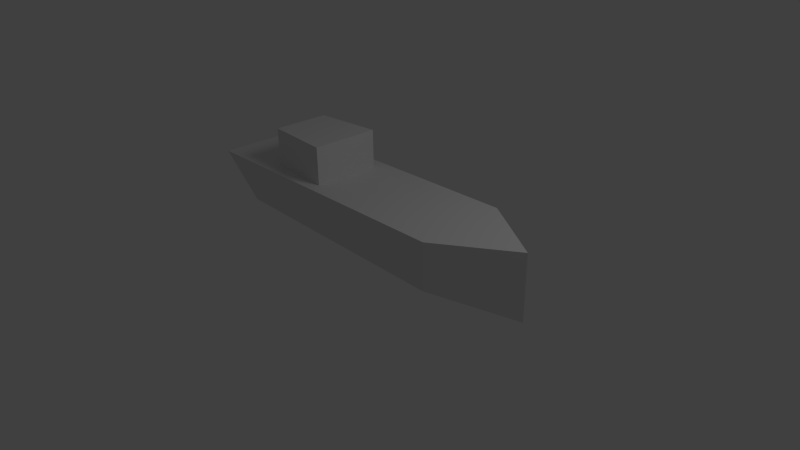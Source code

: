 # Source: ship.blend  (saved by Blender 2.58.0; exported with 4.5.12 LTS)
import bpy
from mathutils import Matrix  # noqa: F401  (used for matrix-valued properties, if any)

bpy.ops.wm.read_factory_settings(use_empty=True)
scene = bpy.context.scene
scene.name = 'Scene'

# ---- collections
col_collection_1 = bpy.data.collections.new('Collection 1'); scene.collection.children.link(col_collection_1)

# ---- materials (node trees are filled in below, after node groups)
mat_material = bpy.data.materials.new('Material')
mat_material.alpha_threshold = 0.0
mat_material.use_transparent_shadow = False
mat_material.roughness = 0.5
mat_material.line_color = (0.0, 0.0, 0.0, 1.0)

# ---- material node trees

# ---- world
world_world = bpy.data.worlds.new('World'); scene.world = world_world
world_world.color = (0.05088, 0.05088, 0.05088)
world_world.use_sun_shadow = False
world_world.sun_shadow_jitter_overblur = 0.0
world_world.cycles.sampling_method = 'MANUAL'
world_world.cycles.sample_map_resolution = 256

# ---- cameras
cam_camera = bpy.data.cameras.new('Camera')
cam_camera.clip_end = 100.0
cam_camera.lens = 35.0
cam_camera.ortho_scale = 7.314
cam_camera.dof.focus_distance = 0.0
cam_camera.dof.aperture_fstop = 128.0

# ---- lights
light_lamp = bpy.data.lights.new('Lamp', 'POINT')
light_lamp.transmission_factor = 0.0
light_lamp.cutoff_distance = 30.0
light_lamp.energy = 100.0
light_lamp.shadow_buffer_clip_start = 1.001
light_lamp.shadow_soft_size = 1.0
light_lamp.shadow_maximum_resolution = 0.006
light_lamp.use_absolute_resolution = True
light_lamp.cycles.use_multiple_importance_sampling = False

# ---- meshes
me_cube = bpy.data.meshes.new('Cube')
me_cube.from_pydata([(1.631, 0.2901, 0.03521), (1.631, -0.2489, 0.03521), (-2.674, -0.2489, 0.03521), (-2.674, 0.2901, 0.03521), (1.631, 0.6845, 1.003), (1.631, -0.6833, 1.003), (-2.674, -0.6833, 1.003), (-2.674, 0.6845, 1.003), (2.678, 0.0006247, 0.03521), (1.631, 0.6845, 0.3192), (1.631, -0.6833, 0.3192), (2.678, 0.0006243, 1.003), (2.678, 0.0006245, 0.3192), (0.9471, 0.6845, 1.003), (0.9471, -0.6833, 1.003), (-2.674, 0.0006248, 1.003), (2.155, 0.3426, 1.003), (2.155, -0.3413, 1.003), (1.471, 0.3426, 1.003), (1.471, -0.3413, 1.003), (-0.8635, 0.6845, 1.003), (-0.8635, -0.6833, 1.003), (-2.674, -0.3413, 1.003), (-2.674, 0.3426, 1.003), (-0.6016, 0.5136, 1.003), (-0.6016, -0.5123, 1.003), (1.471, 0.0006246, 1.003), (-0.6016, 0.1716, 1.003), (-0.6016, -0.1704, 1.003), (1.209, -0.5123, 1.003), (1.209, 0.5136, 1.003), (-2.674, -0.5123, 1.003), (-2.674, -0.1704, 1.003), (-2.674, 0.5136, 1.003), (-2.674, 0.1716, 1.003), (-1.638, 0.599, 1.003), (-1.638, -0.5978, 1.003), (-1.638, 0.08611, 1.003), (-1.638, -0.08486, 1.003), (-0.6016, 0.0006247, 1.003), (-1.638, -0.4268, 1.003), (-0.6016, -0.3413, 1.003), (-1.638, -0.2558, 1.003), (-1.638, 0.2571, 1.003), (-0.6016, 0.3426, 1.003), (-1.638, 0.4281, 1.003), (-1.638, 0.4281, 1.563), (-1.638, 0.2571, 1.563), (-1.638, 0.08611, 1.563), (-1.638, -0.2558, 1.563), (-1.638, -0.08486, 1.563), (-1.638, -0.4268, 1.563), (-0.6016, 0.5136, 1.563), (-0.6016, 0.1716, 1.563), (-0.6016, 0.3426, 1.563), (-0.6016, -0.1704, 1.563), (-0.6016, -0.3413, 1.563), (-0.6016, -0.5123, 1.563), (-0.6016, 0.0006247, 1.563)], [], [(8, 2, 3), (0, 8, 3), (8, 1, 2), (0, 9, 12, 8), (8, 12, 10, 1), (10, 6, 2), (1, 10, 2), (9, 3, 7), (9, 0, 3), (15, 3, 2), (14, 5, 17), (19, 17, 11), (18, 11, 16), (13, 16, 4), (16, 12, 9), (4, 16, 9), (16, 11, 12), (17, 10, 12), (11, 17, 12), (17, 5, 10), (5, 14, 10), (13, 4, 9), (18, 26, 11), (26, 19, 11), (26, 18, 27), (19, 26, 28), (19, 29, 17), (29, 14, 17), (21, 29, 25), (19, 25, 29), (29, 21, 14), (13, 30, 16), (30, 18, 16), (24, 30, 20), (13, 20, 30), (30, 24, 18), (14, 21, 10), (21, 6, 10), (7, 20, 9), (20, 13, 9), (6, 31, 2), (31, 22, 2), (22, 32, 2), (32, 15, 2), (15, 34, 3), (34, 23, 3), (23, 33, 3), (33, 7, 3), (27, 39, 26), (39, 28, 26), (15, 38, 37), (40, 22, 31), (31, 36, 40), (25, 40, 36), (36, 31, 6), (22, 40, 42), (38, 15, 32), (32, 42, 38), (42, 32, 22), (28, 41, 19), (41, 25, 19), (43, 23, 34), (34, 37, 43), (37, 34, 15), (23, 43, 45), (35, 7, 33), (33, 45, 35), (24, 35, 45), (45, 33, 23), (24, 44, 18), (44, 27, 18), (25, 36, 21), (36, 6, 21), (7, 35, 20), (35, 24, 20), (45, 43, 47, 46), (43, 37, 48, 47), (38, 42, 49, 50), (42, 40, 51, 49), (37, 38, 50, 48), (24, 45, 46, 52), (27, 44, 54, 53), (44, 24, 52, 54), (41, 28, 55, 56), (25, 41, 56, 57), (40, 25, 57, 51), (28, 39, 58, 55), (39, 27, 53, 58), (46, 54, 52), (54, 46, 47), (47, 53, 54), (53, 47, 48), (55, 50, 49), (49, 56, 55), (56, 49, 51), (51, 57, 56), (48, 58, 53), (58, 48, 50), (50, 55, 58)])
me_cube.materials.append(mat_material)
me_cube.use_remesh_preserve_volume = False
me_cube.use_remesh_preserve_attributes = False
me_cube.use_mirror_vertex_groups = False
me_cube.update()

# ---- objects
ob_cube = bpy.data.objects.new('Cube', me_cube)
ob_lamp = bpy.data.objects.new('Lamp', light_lamp)
ob_camera = bpy.data.objects.new('Camera', cam_camera)

# ---- transforms, parenting, visibility, modifiers, constraints
ob_cube.location = (0.0, 0.0, 0.0)
ob_cube.lock_rotations_4d = False
ob_cube.empty_display_type = 'ARROWS'
ob_cube.lineart.crease_threshold = 0.0
ob_lamp.location = (4.076, 1.005, 5.904)
ob_lamp.rotation_euler = (0.6503, 0.05522, 1.866)
ob_lamp.lock_rotations_4d = False
ob_lamp.empty_display_type = 'ARROWS'
ob_lamp.color = (0.0, 0.0, 0.0, 0.0)
ob_lamp.lineart.crease_threshold = 0.0
ob_camera.location = (7.481, -6.508, 5.344)
ob_camera.rotation_euler = (1.109, 0.01082, 0.8149)
ob_camera.lock_rotations_4d = False
ob_camera.empty_display_type = 'ARROWS'
ob_camera.color = (0.0, 0.0, 0.0, 0.0)
ob_camera.display_type = 'WIRE'
ob_camera.lineart.crease_threshold = 0.0

# ---- collection membership
col_collection_1.objects.link(ob_cube)
col_collection_1.objects.link(ob_lamp)
col_collection_1.objects.link(ob_camera)

# ---- scene / render settings (as saved in the file)
scene.camera = ob_camera
scene.frame_start = 1; scene.frame_end = 250; scene.frame_set(1)
scene.render.engine = 'BLENDER_EEVEE_NEXT'
scene.render.image_settings.color_mode = 'RGB'
scene.render.image_settings.compression = 90
scene.render.resolution_percentage = 50
scene.render.dither_intensity = 0.0
scene.render.bake_margin = 2
scene.render.bake_bias = 0.0
scene.cycles.use_denoising = False
scene.cycles.samples = 10
scene.cycles.sampling_pattern = 'TABULATED_SOBOL'
scene.cycles.light_sampling_threshold = 0.0
scene.cycles.use_adaptive_sampling = False
scene.cycles.use_light_tree = False
scene.cycles.blur_glossy = 0.0
scene.cycles.volume_bounces = 1
scene.cycles.pixel_filter_type = 'GAUSSIAN'
scene.cycles.sample_clamp_indirect = 0.0
scene.view_settings.view_transform = 'Standard'
bpy.context.view_layer.update()
